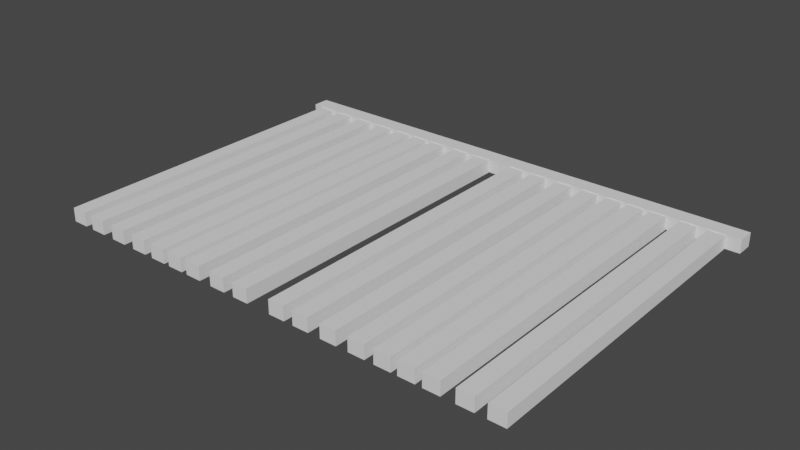 # Source: platform02.blend  (saved by Blender 3.4.6; exported with 4.5.12 LTS)
import bpy
from mathutils import Matrix  # noqa: F401  (used for matrix-valued properties, if any)

bpy.ops.wm.read_factory_settings(use_empty=True)
scene = bpy.context.scene
scene.name = 'Scene'

# ---- collections
col_collection = bpy.data.collections.new('Collection'); scene.collection.children.link(col_collection)

# ---- world
world_world = bpy.data.worlds.new('World'); scene.world = world_world
world_world.use_nodes = True; world_world.node_tree.nodes.clear()
_N = world_world.node_tree.nodes; _L = world_world.node_tree.links
n0 = _N.new('ShaderNodeOutputWorld'); n0.name = 'World Output'; n0.location = (300, 300)
n1 = _N.new('ShaderNodeBackground'); n1.name = 'Background'; n1.location = (10, 300)
n1.inputs[0].default_value = (0.05088, 0.05088, 0.05088, 1.0)
_L.new(n1.outputs[0], n0.inputs[0])
n0.is_active_output = True
world_world.color = (0.05088, 0.05088, 0.05088)
world_world.use_sun_shadow = False
world_world.sun_shadow_jitter_overblur = 0.0

# ---- meshes
me_cube_012 = bpy.data.meshes.new('Cube.012')
me_cube_012.from_pydata([(2.305, -0.03707, -1.004), (2.305, 0.04703, -1.004), (0.7605, -0.03707, -1.004), (0.7605, 0.04703, -1.004), (2.305, -0.03707, -1.11), (2.305, 0.04703, -1.11), (0.7605, -0.03707, -1.11), (0.7605, 0.04703, -1.11), (1.489, -0.0428, 1.007), (1.489, 0.0413, 1.007), (1.489, -0.0428, -1.021), (1.489, 0.0413, -1.021), (1.589, -0.0428, 1.007), (1.589, 0.0413, 1.007), (1.589, -0.0428, -1.021), (1.589, 0.0413, -1.021), (1.767, -0.0428, 1.007), (1.767, 0.0413, 1.007), (1.767, -0.0428, -1.021), (1.767, 0.0413, -1.021), (1.867, -0.0428, 1.007), (1.867, 0.0413, 1.007), (1.867, -0.0428, -1.021), (1.867, 0.0413, -1.021), (1.16, -0.0428, 1.007), (1.16, 0.0413, 1.007), (1.16, -0.0428, -1.021), (1.16, 0.0413, -1.021), (1.26, -0.0428, 1.007), (1.26, 0.0413, 1.007), (1.26, -0.0428, -1.021), (1.26, 0.0413, -1.021), (0.824, -0.0428, 1.007), (0.824, 0.0413, 1.007), (0.824, -0.0428, -1.021), (0.824, 0.0413, -1.021), (0.9241, -0.0428, 1.007), (0.9241, 0.0413, 1.007), (0.9241, -0.0428, -1.021), (0.9241, 0.0413, -1.021), (2.114, -0.0428, 1.007), (2.114, 0.0413, 1.007), (2.114, -0.0428, -1.021), (2.114, 0.0413, -1.021), (2.214, -0.0428, 1.007), (2.214, 0.0413, 1.007), (2.214, -0.0428, -1.021), (2.214, 0.0413, -1.021), (1.334, -0.0428, 1.007), (1.334, 0.0413, 1.007), (1.334, -0.0428, -1.021), (1.334, 0.0413, -1.021), (1.434, -0.0428, 1.007), (1.434, 0.0413, 1.007), (1.434, -0.0428, -1.021), (1.434, 0.0413, -1.021), (1.627, -0.0428, 1.007), (1.627, 0.0413, 1.007), (1.627, -0.0428, -1.021), (1.627, 0.0413, -1.021), (1.727, -0.0428, 1.007), (1.727, 0.0413, 1.007), (1.727, -0.0428, -1.021), (1.727, 0.0413, -1.021), (1.948, -0.0428, 1.007), (1.948, 0.0413, 1.007), (1.948, -0.0428, -1.021), (1.948, 0.0413, -1.021), (2.048, -0.0428, 1.007), (2.048, 0.0413, 1.007), (2.048, -0.0428, -1.021), (2.048, 0.0413, -1.021), (0.9825, -0.0428, 1.007), (0.9825, 0.0413, 1.007), (0.9825, -0.0428, -1.021), (0.9825, 0.0413, -1.021), (1.083, -0.0428, 1.007), (1.083, 0.0413, 1.007), (1.083, -0.0428, -1.021), (1.083, 0.0413, -1.021), (0.7619, -0.03707, -1.004), (0.7619, 0.04703, -1.004), (-0.7824, -0.03707, -1.004), (-0.7824, 0.04703, -1.004), (0.7619, -0.03707, -1.11), (0.7619, 0.04703, -1.11), (-0.7824, -0.03707, -1.11), (-0.7824, 0.04703, -1.11), (-0.05396, -0.0428, 1.007), (-0.05396, 0.0413, 1.007), (-0.05396, -0.0428, -1.021), (-0.05396, 0.0413, -1.021), (0.04609, -0.0428, 1.007), (0.04609, 0.0413, 1.007), (0.04609, -0.0428, -1.021), (0.04609, 0.0413, -1.021), (0.2237, -0.0428, 1.007), (0.2237, 0.0413, 1.007), (0.2237, -0.0428, -1.021), (0.2237, 0.0413, -1.021), (0.3237, -0.0428, 1.007), (0.3237, 0.0413, 1.007), (0.3237, -0.0428, -1.021), (0.3237, 0.0413, -1.021), (-0.383, -0.0428, 1.007), (-0.383, 0.0413, 1.007), (-0.383, -0.0428, -1.021), (-0.383, 0.0413, -1.021), (-0.2829, -0.0428, 1.007), (-0.2829, 0.0413, 1.007), (-0.2829, -0.0428, -1.021), (-0.2829, 0.0413, -1.021), (-0.7188, -0.0428, 1.007), (-0.7188, 0.0413, 1.007), (-0.7188, -0.0428, -1.021), (-0.7188, 0.0413, -1.021), (-0.6188, -0.0428, 1.007), (-0.6188, 0.0413, 1.007), (-0.6188, -0.0428, -1.021), (-0.6188, 0.0413, -1.021), (0.5709, -0.0428, 1.007), (0.5709, 0.0413, 1.007), (0.5709, -0.0428, -1.021), (0.5709, 0.0413, -1.021), (0.6709, -0.0428, 1.007), (0.6709, 0.0413, 1.007), (0.6709, -0.0428, -1.021), (0.6709, 0.0413, -1.021), (-0.2092, -0.0428, 1.007), (-0.2092, 0.0413, 1.007), (-0.2092, -0.0428, -1.021), (-0.2092, 0.0413, -1.021), (-0.1091, -0.0428, 1.007), (-0.1091, 0.0413, 1.007), (-0.1091, -0.0428, -1.021), (-0.1091, 0.0413, -1.021), (0.08435, -0.0428, 1.007), (0.08435, 0.0413, 1.007), (0.08435, -0.0428, -1.021), (0.08435, 0.0413, -1.021), (0.1844, -0.0428, 1.007), (0.1844, 0.0413, 1.007), (0.1844, -0.0428, -1.021), (0.1844, 0.0413, -1.021), (0.4049, -0.0428, 1.007), (0.4049, 0.0413, 1.007), (0.4049, -0.0428, -1.021), (0.4049, 0.0413, -1.021), (0.5049, -0.0428, 1.007), (0.5049, 0.0413, 1.007), (0.5049, -0.0428, -1.021), (0.5049, 0.0413, -1.021), (-0.5603, -0.0428, 1.007), (-0.5603, 0.0413, 1.007), (-0.5603, -0.0428, -1.021), (-0.5603, 0.0413, -1.021), (-0.4603, -0.0428, 1.007), (-0.4603, 0.0413, 1.007), (-0.4603, -0.0428, -1.021), (-0.4603, 0.0413, -1.021)], [], [(0, 1, 3, 2), (2, 3, 7, 6), (6, 7, 5, 4), (4, 5, 1, 0), (2, 6, 4, 0), (7, 3, 1, 5), (8, 9, 11, 10), (10, 11, 15, 14), (14, 15, 13, 12), (12, 13, 9, 8), (10, 14, 12, 8), (15, 11, 9, 13), (16, 17, 19, 18), (18, 19, 23, 22), (22, 23, 21, 20), (20, 21, 17, 16), (18, 22, 20, 16), (23, 19, 17, 21), (24, 25, 27, 26), (26, 27, 31, 30), (30, 31, 29, 28), (28, 29, 25, 24), (26, 30, 28, 24), (31, 27, 25, 29), (32, 33, 35, 34), (34, 35, 39, 38), (38, 39, 37, 36), (36, 37, 33, 32), (34, 38, 36, 32), (39, 35, 33, 37), (40, 41, 43, 42), (42, 43, 47, 46), (46, 47, 45, 44), (44, 45, 41, 40), (42, 46, 44, 40), (47, 43, 41, 45), (48, 49, 51, 50), (50, 51, 55, 54), (54, 55, 53, 52), (52, 53, 49, 48), (50, 54, 52, 48), (55, 51, 49, 53), (56, 57, 59, 58), (58, 59, 63, 62), (62, 63, 61, 60), (60, 61, 57, 56), (58, 62, 60, 56), (63, 59, 57, 61), (64, 65, 67, 66), (66, 67, 71, 70), (70, 71, 69, 68), (68, 69, 65, 64), (66, 70, 68, 64), (71, 67, 65, 69), (72, 73, 75, 74), (74, 75, 79, 78), (78, 79, 77, 76), (76, 77, 73, 72), (74, 78, 76, 72), (79, 75, 73, 77), (80, 81, 83, 82), (82, 83, 87, 86), (86, 87, 85, 84), (84, 85, 81, 80), (82, 86, 84, 80), (87, 83, 81, 85), (88, 89, 91, 90), (90, 91, 95, 94), (94, 95, 93, 92), (92, 93, 89, 88), (90, 94, 92, 88), (95, 91, 89, 93), (96, 97, 99, 98), (98, 99, 103, 102), (102, 103, 101, 100), (100, 101, 97, 96), (98, 102, 100, 96), (103, 99, 97, 101), (104, 105, 107, 106), (106, 107, 111, 110), (110, 111, 109, 108), (108, 109, 105, 104), (106, 110, 108, 104), (111, 107, 105, 109), (112, 113, 115, 114), (114, 115, 119, 118), (118, 119, 117, 116), (116, 117, 113, 112), (114, 118, 116, 112), (119, 115, 113, 117), (120, 121, 123, 122), (122, 123, 127, 126), (126, 127, 125, 124), (124, 125, 121, 120), (122, 126, 124, 120), (127, 123, 121, 125), (128, 129, 131, 130), (130, 131, 135, 134), (134, 135, 133, 132), (132, 133, 129, 128), (130, 134, 132, 128), (135, 131, 129, 133), (136, 137, 139, 138), (138, 139, 143, 142), (142, 143, 141, 140), (140, 141, 137, 136), (138, 142, 140, 136), (143, 139, 137, 141), (144, 145, 147, 146), (146, 147, 151, 150), (150, 151, 149, 148), (148, 149, 145, 144), (146, 150, 148, 144), (151, 147, 145, 149), (152, 153, 155, 154), (154, 155, 159, 158), (158, 159, 157, 156), (156, 157, 153, 152), (154, 158, 156, 152), (159, 155, 153, 157)])
_uv = me_cube_012.uv_layers.new(name='UVMap')
_uv.uv.foreach_set('vector', [0.375, 0.0, 0.625, 0.0, 0.625, 0.25, 0.375, 0.25, 0.375, 0.25, 0.625, 0.25, 0.625, 0.5, 0.375, 0.5, 0.375, 0.5, 0.625, 0.5, 0.625, 0.75, 0.375, 0.75, 0.375, 0.75, 0.625, 0.75, 0.625, 1.0, 0.375, 1.0, 0.125, 0.5, 0.375, 0.5, 0.375, 0.75, 0.125, 0.75, 0.625, 0.5, 0.875, 0.5, 0.875, 0.75, 0.625, 0.75, 0.375, 0.0, 0.625, 0.0, 0.625, 0.25, 0.375, 0.25, 0.375, 0.25, 0.625, 0.25, 0.625, 0.5, 0.375, 0.5, 0.375, 0.5, 0.625, 0.5, 0.625, 0.75, 0.375, 0.75, 0.375, 0.75, 0.625, 0.75, 0.625, 1.0, 0.375, 1.0, 0.125, 0.5, 0.375, 0.5, 0.375, 0.75, 0.125, 0.75, 0.625, 0.5, 0.875, 0.5, 0.875, 0.75, 0.625, 0.75, 0.375, 0.0, 0.625, 0.0, 0.625, 0.25, 0.375, 0.25, 0.375, 0.25, 0.625, 0.25, 0.625, 0.5, 0.375, 0.5, 0.375, 0.5, 0.625, 0.5, 0.625, 0.75, 0.375, 0.75, 0.375, 0.75, 0.625, 0.75, 0.625, 1.0, 0.375, 1.0, 0.125, 0.5, 0.375, 0.5, 0.375, 0.75, 0.125, 0.75, 0.625, 0.5, 0.875, 0.5, 0.875, 0.75, 0.625, 0.75, 0.375, 0.0, 0.625, 0.0, 0.625, 0.25, 0.375, 0.25, 0.375, 0.25, 0.625, 0.25, 0.625, 0.5, 0.375, 0.5, 0.375, 0.5, 0.625, 0.5, 0.625, 0.75, 0.375, 0.75, 0.375, 0.75, 0.625, 0.75, 0.625, 1.0, 0.375, 1.0, 0.125, 0.5, 0.375, 0.5, 0.375, 0.75, 0.125, 0.75, 0.625, 0.5, 0.875, 0.5, 0.875, 0.75, 0.625, 0.75, 0.375, 0.0, 0.625, 0.0, 0.625, 0.25, 0.375, 0.25, 0.375, 0.25, 0.625, 0.25, 0.625, 0.5, 0.375, 0.5, 0.375, 0.5, 0.625, 0.5, 0.625, 0.75, 0.375, 0.75, 0.375, 0.75, 0.625, 0.75, 0.625, 1.0, 0.375, 1.0, 0.125, 0.5, 0.375, 0.5, 0.375, 0.75, 0.125, 0.75, 0.625, 0.5, 0.875, 0.5, 0.875, 0.75, 0.625, 0.75, 0.375, 0.0, 0.625, 0.0, 0.625, 0.25, 0.375, 0.25, 0.375, 0.25, 0.625, 0.25, 0.625, 0.5, 0.375, 0.5, 0.375, 0.5, 0.625, 0.5, 0.625, 0.75, 0.375, 0.75, 0.375, 0.75, 0.625, 0.75, 0.625, 1.0, 0.375, 1.0, 0.125, 0.5, 0.375, 0.5, 0.375, 0.75, 0.125, 0.75, 0.625, 0.5, 0.875, 0.5, 0.875, 0.75, 0.625, 0.75, 0.375, 0.0, 0.625, 0.0, 0.625, 0.25, 0.375, 0.25, 0.375, 0.25, 0.625, 0.25, 0.625, 0.5, 0.375, 0.5, 0.375, 0.5, 0.625, 0.5, 0.625, 0.75, 0.375, 0.75, 0.375, 0.75, 0.625, 0.75, 0.625, 1.0, 0.375, 1.0, 0.125, 0.5, 0.375, 0.5, 0.375, 0.75, 0.125, 0.75, 0.625, 0.5, 0.875, 0.5, 0.875, 0.75, 0.625, 0.75, 0.375, 0.0, 0.625, 0.0, 0.625, 0.25, 0.375, 0.25, 0.375, 0.25, 0.625, 0.25, 0.625, 0.5, 0.375, 0.5, 0.375, 0.5, 0.625, 0.5, 0.625, 0.75, 0.375, 0.75, 0.375, 0.75, 0.625, 0.75, 0.625, 1.0, 0.375, 1.0, 0.125, 0.5, 0.375, 0.5, 0.375, 0.75, 0.125, 0.75, 0.625, 0.5, 0.875, 0.5, 0.875, 0.75, 0.625, 0.75, 0.375, 0.0, 0.625, 0.0, 0.625, 0.25, 0.375, 0.25, 0.375, 0.25, 0.625, 0.25, 0.625, 0.5, 0.375, 0.5, 0.375, 0.5, 0.625, 0.5, 0.625, 0.75, 0.375, 0.75, 0.375, 0.75, 0.625, 0.75, 0.625, 1.0, 0.375, 1.0, 0.125, 0.5, 0.375, 0.5, 0.375, 0.75, 0.125, 0.75, 0.625, 0.5, 0.875, 0.5, 0.875, 0.75, 0.625, 0.75, 0.375, 0.0, 0.625, 0.0, 0.625, 0.25, 0.375, 0.25, 0.375, 0.25, 0.625, 0.25, 0.625, 0.5, 0.375, 0.5, 0.375, 0.5, 0.625, 0.5, 0.625, 0.75, 0.375, 0.75, 0.375, 0.75, 0.625, 0.75, 0.625, 1.0, 0.375, 1.0, 0.125, 0.5, 0.375, 0.5, 0.375, 0.75, 0.125, 0.75, 0.625, 0.5, 0.875, 0.5, 0.875, 0.75, 0.625, 0.75, 0.375, 0.0, 0.625, 0.0, 0.625, 0.25, 0.375, 0.25, 0.375, 0.25, 0.625, 0.25, 0.625, 0.5, 0.375, 0.5, 0.375, 0.5, 0.625, 0.5, 0.625, 0.75, 0.375, 0.75, 0.375, 0.75, 0.625, 0.75, 0.625, 1.0, 0.375, 1.0, 0.125, 0.5, 0.375, 0.5, 0.375, 0.75, 0.125, 0.75, 0.625, 0.5, 0.875, 0.5, 0.875, 0.75, 0.625, 0.75, 0.375, 0.0, 0.625, 0.0, 0.625, 0.25, 0.375, 0.25, 0.375, 0.25, 0.625, 0.25, 0.625, 0.5, 0.375, 0.5, 0.375, 0.5, 0.625, 0.5, 0.625, 0.75, 0.375, 0.75, 0.375, 0.75, 0.625, 0.75, 0.625, 1.0, 0.375, 1.0, 0.125, 0.5, 0.375, 0.5, 0.375, 0.75, 0.125, 0.75, 0.625, 0.5, 0.875, 0.5, 0.875, 0.75, 0.625, 0.75, 0.375, 0.0, 0.625, 0.0, 0.625, 0.25, 0.375, 0.25, 0.375, 0.25, 0.625, 0.25, 0.625, 0.5, 0.375, 0.5, 0.375, 0.5, 0.625, 0.5, 0.625, 0.75, 0.375, 0.75, 0.375, 0.75, 0.625, 0.75, 0.625, 1.0, 0.375, 1.0, 0.125, 0.5, 0.375, 0.5, 0.375, 0.75, 0.125, 0.75, 0.625, 0.5, 0.875, 0.5, 0.875, 0.75, 0.625, 0.75, 0.375, 0.0, 0.625, 0.0, 0.625, 0.25, 0.375, 0.25, 0.375, 0.25, 0.625, 0.25, 0.625, 0.5, 0.375, 0.5, 0.375, 0.5, 0.625, 0.5, 0.625, 0.75, 0.375, 0.75, 0.375, 0.75, 0.625, 0.75, 0.625, 1.0, 0.375, 1.0, 0.125, 0.5, 0.375, 0.5, 0.375, 0.75, 0.125, 0.75, 0.625, 0.5, 0.875, 0.5, 0.875, 0.75, 0.625, 0.75, 0.375, 0.0, 0.625, 0.0, 0.625, 0.25, 0.375, 0.25, 0.375, 0.25, 0.625, 0.25, 0.625, 0.5, 0.375, 0.5, 0.375, 0.5, 0.625, 0.5, 0.625, 0.75, 0.375, 0.75, 0.375, 0.75, 0.625, 0.75, 0.625, 1.0, 0.375, 1.0, 0.125, 0.5, 0.375, 0.5, 0.375, 0.75, 0.125, 0.75, 0.625, 0.5, 0.875, 0.5, 0.875, 0.75, 0.625, 0.75, 0.375, 0.0, 0.625, 0.0, 0.625, 0.25, 0.375, 0.25, 0.375, 0.25, 0.625, 0.25, 0.625, 0.5, 0.375, 0.5, 0.375, 0.5, 0.625, 0.5, 0.625, 0.75, 0.375, 0.75, 0.375, 0.75, 0.625, 0.75, 0.625, 1.0, 0.375, 1.0, 0.125, 0.5, 0.375, 0.5, 0.375, 0.75, 0.125, 0.75, 0.625, 0.5, 0.875, 0.5, 0.875, 0.75, 0.625, 0.75, 0.375, 0.0, 0.625, 0.0, 0.625, 0.25, 0.375, 0.25, 0.375, 0.25, 0.625, 0.25, 0.625, 0.5, 0.375, 0.5, 0.375, 0.5, 0.625, 0.5, 0.625, 0.75, 0.375, 0.75, 0.375, 0.75, 0.625, 0.75, 0.625, 1.0, 0.375, 1.0, 0.125, 0.5, 0.375, 0.5, 0.375, 0.75, 0.125, 0.75, 0.625, 0.5, 0.875, 0.5, 0.875, 0.75, 0.625, 0.75, 0.375, 0.0, 0.625, 0.0, 0.625, 0.25, 0.375, 0.25, 0.375, 0.25, 0.625, 0.25, 0.625, 0.5, 0.375, 0.5, 0.375, 0.5, 0.625, 0.5, 0.625, 0.75, 0.375, 0.75, 0.375, 0.75, 0.625, 0.75, 0.625, 1.0, 0.375, 1.0, 0.125, 0.5, 0.375, 0.5, 0.375, 0.75, 0.125, 0.75, 0.625, 0.5, 0.875, 0.5, 0.875, 0.75, 0.625, 0.75, 0.375, 0.0, 0.625, 0.0, 0.625, 0.25, 0.375, 0.25, 0.375, 0.25, 0.625, 0.25, 0.625, 0.5, 0.375, 0.5, 0.375, 0.5, 0.625, 0.5, 0.625, 0.75, 0.375, 0.75, 0.375, 0.75, 0.625, 0.75, 0.625, 1.0, 0.375, 1.0, 0.125, 0.5, 0.375, 0.5, 0.375, 0.75, 0.125, 0.75, 0.625, 0.5, 0.875, 0.5, 0.875, 0.75, 0.625, 0.75, 0.375, 0.0, 0.625, 0.0, 0.625, 0.25, 0.375, 0.25, 0.375, 0.25, 0.625, 0.25, 0.625, 0.5, 0.375, 0.5, 0.375, 0.5, 0.625, 0.5, 0.625, 0.75, 0.375, 0.75, 0.375, 0.75, 0.625, 0.75, 0.625, 1.0, 0.375, 1.0, 0.125, 0.5, 0.375, 0.5, 0.375, 0.75, 0.125, 0.75, 0.625, 0.5, 0.875, 0.5, 0.875, 0.75, 0.625, 0.75])
me_cube_012.update()

# ---- objects
ob_cube_001 = bpy.data.objects.new('Cube.001', me_cube_012)

# ---- transforms, parenting, visibility, modifiers, constraints
ob_cube_001.location = (0.0, 0.0, 0.0)
ob_cube_001.rotation_euler = (1.571, -0.0, 0.0)

# ---- collection membership
col_collection.objects.link(ob_cube_001)

# ---- scene / render settings (as saved in the file)
scene.frame_start = 1; scene.frame_end = 250; scene.frame_set(1)
scene.render.engine = 'BLENDER_EEVEE_NEXT'
scene.cycles.sampling_pattern = 'TABULATED_SOBOL'
scene.cycles.use_light_tree = False
scene.view_settings.view_transform = 'Filmic'
bpy.context.view_layer.update()

# ---- added for rendering (the .blend has no active camera and no usable light): camera, sun
cam_auto = bpy.data.cameras.new('AutoCamera')
cam_auto.lens = 50.0
cam_auto.sensor_width = 36.0
cam_auto.clip_end = 1000.0
ob_auto_camera = bpy.data.objects.new('AutoCamera', cam_auto)
scene.collection.objects.link(ob_auto_camera)
ob_auto_camera.location = (4.22574, -4.10602, 2.77374)
ob_auto_camera.rotation_euler = (1.09748, -7.21219e-08, 0.694738)
scene.camera = ob_auto_camera
light_auto_sun = bpy.data.lights.new('AutoSun', 'SUN')
light_auto_sun.energy = 3.0
light_auto_sun.angle = 0.0523599
ob_auto_sun = bpy.data.objects.new('AutoSun', light_auto_sun)
scene.collection.objects.link(ob_auto_sun)
ob_auto_sun.rotation_euler = (0.872665, 0.174533, 0.523599)
bpy.context.view_layer.update()
